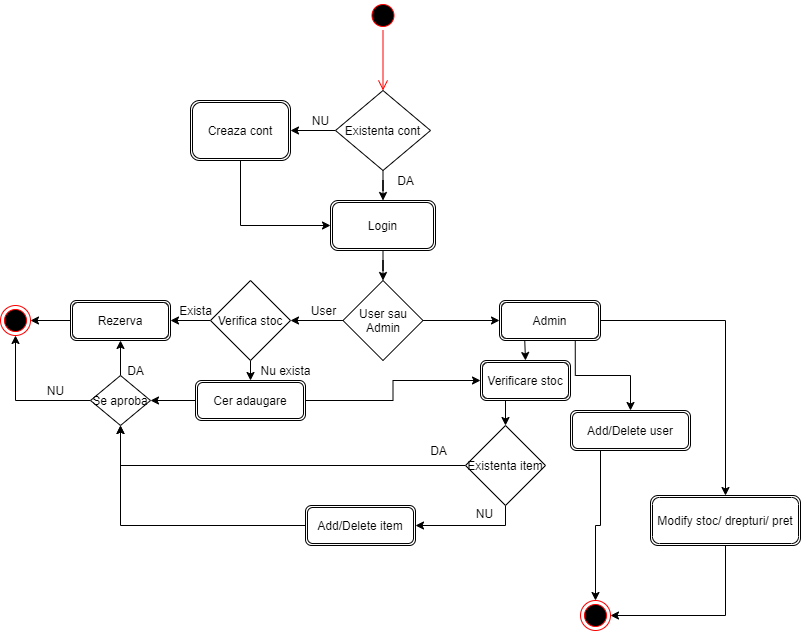

The diagram above was exported from draw.io. Its source (the exported page's mxGraphModel, read from the mxfile embedded in the PNG):
<mxGraphModel dx="1264" dy="592" grid="1" gridSize="10" guides="1" tooltips="1" connect="1" arrows="1" fold="1" page="1" pageScale="1" pageWidth="850" pageHeight="1100" background="#ffffff" math="0" shadow="0">
  <root>
    <mxCell id="0" />
    <mxCell id="1" parent="0" />
    <mxCell id="klxud8pCoZnusw8uMocU-1" value="" style="ellipse;html=1;shape=startState;fillColor=#000000;strokeColor=#ff0000;" parent="1" vertex="1">
      <mxGeometry x="387.5" y="10" width="30" height="30" as="geometry" />
    </mxCell>
    <mxCell id="klxud8pCoZnusw8uMocU-2" value="" style="edgeStyle=orthogonalEdgeStyle;html=1;verticalAlign=bottom;endArrow=open;endSize=8;strokeColor=#ff0000;" parent="1" source="klxud8pCoZnusw8uMocU-1" edge="1">
      <mxGeometry relative="1" as="geometry">
        <mxPoint x="402.5" y="100" as="targetPoint" />
      </mxGeometry>
    </mxCell>
    <mxCell id="klxud8pCoZnusw8uMocU-9" style="edgeStyle=orthogonalEdgeStyle;rounded=0;orthogonalLoop=1;jettySize=auto;html=1;exitX=0.5;exitY=1;exitDx=0;exitDy=0;" parent="1" source="klxud8pCoZnusw8uMocU-5" target="klxud8pCoZnusw8uMocU-8" edge="1">
      <mxGeometry relative="1" as="geometry" />
    </mxCell>
    <mxCell id="klxud8pCoZnusw8uMocU-11" style="edgeStyle=orthogonalEdgeStyle;rounded=0;orthogonalLoop=1;jettySize=auto;html=1;exitX=0;exitY=0.5;exitDx=0;exitDy=0;entryX=1;entryY=0.5;entryDx=0;entryDy=0;" parent="1" source="klxud8pCoZnusw8uMocU-5" target="klxud8pCoZnusw8uMocU-10" edge="1">
      <mxGeometry relative="1" as="geometry" />
    </mxCell>
    <mxCell id="klxud8pCoZnusw8uMocU-5" value="Existenta cont" style="rhombus;whiteSpace=wrap;html=1;" parent="1" vertex="1">
      <mxGeometry x="355" y="100" width="95" height="80" as="geometry" />
    </mxCell>
    <mxCell id="klxud8pCoZnusw8uMocU-16" style="edgeStyle=orthogonalEdgeStyle;rounded=0;orthogonalLoop=1;jettySize=auto;html=1;exitX=0.5;exitY=1;exitDx=0;exitDy=0;" parent="1" source="klxud8pCoZnusw8uMocU-8" target="klxud8pCoZnusw8uMocU-15" edge="1">
      <mxGeometry relative="1" as="geometry" />
    </mxCell>
    <mxCell id="klxud8pCoZnusw8uMocU-8" value="Login" style="shape=ext;double=1;rounded=1;whiteSpace=wrap;html=1;" parent="1" vertex="1">
      <mxGeometry x="350" y="210" width="105" height="50" as="geometry" />
    </mxCell>
    <mxCell id="klxud8pCoZnusw8uMocU-14" style="edgeStyle=orthogonalEdgeStyle;rounded=0;orthogonalLoop=1;jettySize=auto;html=1;exitX=0.5;exitY=1;exitDx=0;exitDy=0;entryX=0;entryY=0.5;entryDx=0;entryDy=0;" parent="1" source="klxud8pCoZnusw8uMocU-10" target="klxud8pCoZnusw8uMocU-8" edge="1">
      <mxGeometry relative="1" as="geometry" />
    </mxCell>
    <mxCell id="klxud8pCoZnusw8uMocU-10" value="Creaza cont" style="shape=ext;double=1;rounded=1;whiteSpace=wrap;html=1;" parent="1" vertex="1">
      <mxGeometry x="210" y="110" width="100" height="60" as="geometry" />
    </mxCell>
    <mxCell id="klxud8pCoZnusw8uMocU-12" value="DA" style="text;html=1;resizable=0;autosize=1;align=center;verticalAlign=middle;points=[];fillColor=none;strokeColor=none;rounded=0;" parent="1" vertex="1">
      <mxGeometry x="410" y="180" width="30" height="20" as="geometry" />
    </mxCell>
    <mxCell id="klxud8pCoZnusw8uMocU-13" value="NU" style="text;html=1;resizable=0;autosize=1;align=center;verticalAlign=middle;points=[];fillColor=none;strokeColor=none;rounded=0;" parent="1" vertex="1">
      <mxGeometry x="325" y="120" width="30" height="20" as="geometry" />
    </mxCell>
    <mxCell id="klxud8pCoZnusw8uMocU-18" style="edgeStyle=orthogonalEdgeStyle;rounded=0;orthogonalLoop=1;jettySize=auto;html=1;exitX=0;exitY=0.5;exitDx=0;exitDy=0;entryX=1;entryY=0.5;entryDx=0;entryDy=0;" parent="1" source="klxud8pCoZnusw8uMocU-15" edge="1">
      <mxGeometry relative="1" as="geometry">
        <mxPoint x="310" y="330" as="targetPoint" />
      </mxGeometry>
    </mxCell>
    <mxCell id="klxud8pCoZnusw8uMocU-60" style="edgeStyle=orthogonalEdgeStyle;rounded=0;orthogonalLoop=1;jettySize=auto;html=1;exitX=1;exitY=0.5;exitDx=0;exitDy=0;entryX=0;entryY=0.5;entryDx=0;entryDy=0;" parent="1" source="klxud8pCoZnusw8uMocU-15" target="klxud8pCoZnusw8uMocU-59" edge="1">
      <mxGeometry relative="1" as="geometry" />
    </mxCell>
    <mxCell id="klxud8pCoZnusw8uMocU-15" value="User sau Admin" style="rhombus;whiteSpace=wrap;html=1;" parent="1" vertex="1">
      <mxGeometry x="362.5" y="290" width="80" height="80" as="geometry" />
    </mxCell>
    <mxCell id="klxud8pCoZnusw8uMocU-19" value="User" style="text;html=1;resizable=0;autosize=1;align=center;verticalAlign=middle;points=[];fillColor=none;strokeColor=none;rounded=0;" parent="1" vertex="1">
      <mxGeometry x="322.5" y="310" width="40" height="20" as="geometry" />
    </mxCell>
    <mxCell id="klxud8pCoZnusw8uMocU-24" style="edgeStyle=orthogonalEdgeStyle;rounded=0;orthogonalLoop=1;jettySize=auto;html=1;exitX=0;exitY=0.5;exitDx=0;exitDy=0;entryX=1;entryY=0.5;entryDx=0;entryDy=0;" parent="1" source="klxud8pCoZnusw8uMocU-22" target="klxud8pCoZnusw8uMocU-23" edge="1">
      <mxGeometry relative="1" as="geometry" />
    </mxCell>
    <mxCell id="klxud8pCoZnusw8uMocU-29" style="edgeStyle=orthogonalEdgeStyle;rounded=0;orthogonalLoop=1;jettySize=auto;html=1;exitX=0.5;exitY=1;exitDx=0;exitDy=0;entryX=0.5;entryY=0;entryDx=0;entryDy=0;" parent="1" source="klxud8pCoZnusw8uMocU-22" target="klxud8pCoZnusw8uMocU-28" edge="1">
      <mxGeometry relative="1" as="geometry" />
    </mxCell>
    <mxCell id="klxud8pCoZnusw8uMocU-22" value="Verifica stoc" style="rhombus;whiteSpace=wrap;html=1;" parent="1" vertex="1">
      <mxGeometry x="230" y="290" width="80" height="80" as="geometry" />
    </mxCell>
    <mxCell id="klxud8pCoZnusw8uMocU-26" style="edgeStyle=orthogonalEdgeStyle;rounded=0;orthogonalLoop=1;jettySize=auto;html=1;exitX=0;exitY=0.5;exitDx=0;exitDy=0;entryX=1;entryY=0.5;entryDx=0;entryDy=0;" parent="1" source="klxud8pCoZnusw8uMocU-23" target="klxud8pCoZnusw8uMocU-25" edge="1">
      <mxGeometry relative="1" as="geometry" />
    </mxCell>
    <mxCell id="klxud8pCoZnusw8uMocU-23" value="Rezerva" style="shape=ext;double=1;rounded=1;whiteSpace=wrap;html=1;" parent="1" vertex="1">
      <mxGeometry x="90" y="310" width="100" height="40" as="geometry" />
    </mxCell>
    <mxCell id="klxud8pCoZnusw8uMocU-25" value="" style="ellipse;html=1;shape=endState;fillColor=#000000;strokeColor=#ff0000;" parent="1" vertex="1">
      <mxGeometry x="20" y="315" width="30" height="30" as="geometry" />
    </mxCell>
    <mxCell id="klxud8pCoZnusw8uMocU-27" value="Exista" style="text;html=1;resizable=0;autosize=1;align=center;verticalAlign=middle;points=[];fillColor=none;strokeColor=none;rounded=0;" parent="1" vertex="1">
      <mxGeometry x="190" y="310" width="50" height="20" as="geometry" />
    </mxCell>
    <mxCell id="klxud8pCoZnusw8uMocU-32" style="edgeStyle=orthogonalEdgeStyle;rounded=0;orthogonalLoop=1;jettySize=auto;html=1;exitX=0;exitY=0.5;exitDx=0;exitDy=0;entryX=1;entryY=0.5;entryDx=0;entryDy=0;" parent="1" source="klxud8pCoZnusw8uMocU-28" target="klxud8pCoZnusw8uMocU-31" edge="1">
      <mxGeometry relative="1" as="geometry" />
    </mxCell>
    <mxCell id="klxud8pCoZnusw8uMocU-55" style="edgeStyle=orthogonalEdgeStyle;rounded=0;orthogonalLoop=1;jettySize=auto;html=1;exitX=1;exitY=0.5;exitDx=0;exitDy=0;entryX=0;entryY=0.5;entryDx=0;entryDy=0;" parent="1" source="klxud8pCoZnusw8uMocU-28" target="klxud8pCoZnusw8uMocU-39" edge="1">
      <mxGeometry relative="1" as="geometry" />
    </mxCell>
    <mxCell id="klxud8pCoZnusw8uMocU-28" value="Cer adaugare" style="shape=ext;double=1;rounded=1;whiteSpace=wrap;html=1;" parent="1" vertex="1">
      <mxGeometry x="215" y="390" width="110" height="40" as="geometry" />
    </mxCell>
    <mxCell id="klxud8pCoZnusw8uMocU-30" value="Nu exista" style="text;html=1;resizable=0;autosize=1;align=center;verticalAlign=middle;points=[];fillColor=none;strokeColor=none;rounded=0;" parent="1" vertex="1">
      <mxGeometry x="270" y="370" width="70" height="20" as="geometry" />
    </mxCell>
    <mxCell id="klxud8pCoZnusw8uMocU-33" style="edgeStyle=orthogonalEdgeStyle;rounded=0;orthogonalLoop=1;jettySize=auto;html=1;exitX=0.5;exitY=0;exitDx=0;exitDy=0;entryX=0.5;entryY=1;entryDx=0;entryDy=0;" parent="1" source="klxud8pCoZnusw8uMocU-31" target="klxud8pCoZnusw8uMocU-23" edge="1">
      <mxGeometry relative="1" as="geometry" />
    </mxCell>
    <mxCell id="klxud8pCoZnusw8uMocU-34" style="edgeStyle=orthogonalEdgeStyle;rounded=0;orthogonalLoop=1;jettySize=auto;html=1;exitX=0;exitY=0.5;exitDx=0;exitDy=0;entryX=0.5;entryY=1;entryDx=0;entryDy=0;" parent="1" source="klxud8pCoZnusw8uMocU-31" target="klxud8pCoZnusw8uMocU-25" edge="1">
      <mxGeometry relative="1" as="geometry" />
    </mxCell>
    <mxCell id="klxud8pCoZnusw8uMocU-31" value="Se aproba" style="rhombus;whiteSpace=wrap;html=1;" parent="1" vertex="1">
      <mxGeometry x="110" y="385" width="60" height="50" as="geometry" />
    </mxCell>
    <mxCell id="klxud8pCoZnusw8uMocU-35" value="DA" style="text;html=1;resizable=0;autosize=1;align=center;verticalAlign=middle;points=[];fillColor=none;strokeColor=none;rounded=0;" parent="1" vertex="1">
      <mxGeometry x="140" y="370" width="30" height="20" as="geometry" />
    </mxCell>
    <mxCell id="klxud8pCoZnusw8uMocU-36" value="NU" style="text;html=1;resizable=0;autosize=1;align=center;verticalAlign=middle;points=[];fillColor=none;strokeColor=none;rounded=0;" parent="1" vertex="1">
      <mxGeometry x="60" y="390" width="30" height="20" as="geometry" />
    </mxCell>
    <mxCell id="klxud8pCoZnusw8uMocU-56" style="edgeStyle=orthogonalEdgeStyle;rounded=0;orthogonalLoop=1;jettySize=auto;html=1;exitX=0.25;exitY=1;exitDx=0;exitDy=0;entryX=0.5;entryY=0;entryDx=0;entryDy=0;" parent="1" source="klxud8pCoZnusw8uMocU-39" target="klxud8pCoZnusw8uMocU-48" edge="1">
      <mxGeometry relative="1" as="geometry" />
    </mxCell>
    <mxCell id="klxud8pCoZnusw8uMocU-39" value="Verificare stoc" style="shape=ext;double=1;rounded=1;whiteSpace=wrap;html=1;" parent="1" vertex="1">
      <mxGeometry x="500" y="370" width="90" height="40" as="geometry" />
    </mxCell>
    <mxCell id="klxud8pCoZnusw8uMocU-54" style="edgeStyle=orthogonalEdgeStyle;rounded=0;orthogonalLoop=1;jettySize=auto;html=1;exitX=0;exitY=0.5;exitDx=0;exitDy=0;entryX=0.5;entryY=1;entryDx=0;entryDy=0;" parent="1" source="klxud8pCoZnusw8uMocU-44" target="klxud8pCoZnusw8uMocU-31" edge="1">
      <mxGeometry relative="1" as="geometry" />
    </mxCell>
    <mxCell id="klxud8pCoZnusw8uMocU-44" value="Add/Delete item" style="shape=ext;double=1;rounded=1;whiteSpace=wrap;html=1;" parent="1" vertex="1">
      <mxGeometry x="325" y="515" width="110" height="40" as="geometry" />
    </mxCell>
    <mxCell id="klxud8pCoZnusw8uMocU-65" style="edgeStyle=orthogonalEdgeStyle;rounded=0;orthogonalLoop=1;jettySize=auto;html=1;exitX=0.25;exitY=1;exitDx=0;exitDy=0;entryX=0.5;entryY=0;entryDx=0;entryDy=0;" parent="1" source="klxud8pCoZnusw8uMocU-45" target="klxud8pCoZnusw8uMocU-64" edge="1">
      <mxGeometry relative="1" as="geometry" />
    </mxCell>
    <mxCell id="klxud8pCoZnusw8uMocU-45" value="Add/Delete user" style="shape=ext;double=1;rounded=1;whiteSpace=wrap;html=1;" parent="1" vertex="1">
      <mxGeometry x="590" y="420" width="120" height="40" as="geometry" />
    </mxCell>
    <mxCell id="klxud8pCoZnusw8uMocU-66" style="edgeStyle=orthogonalEdgeStyle;rounded=0;orthogonalLoop=1;jettySize=auto;html=1;exitX=0.5;exitY=1;exitDx=0;exitDy=0;entryX=1;entryY=0.5;entryDx=0;entryDy=0;" parent="1" source="klxud8pCoZnusw8uMocU-46" target="klxud8pCoZnusw8uMocU-64" edge="1">
      <mxGeometry relative="1" as="geometry" />
    </mxCell>
    <mxCell id="klxud8pCoZnusw8uMocU-46" value="Modify stoc/ drepturi/ pret" style="shape=ext;double=1;rounded=1;whiteSpace=wrap;html=1;" parent="1" vertex="1">
      <mxGeometry x="670" y="505" width="150" height="50" as="geometry" />
    </mxCell>
    <mxCell id="klxud8pCoZnusw8uMocU-50" style="edgeStyle=orthogonalEdgeStyle;rounded=0;orthogonalLoop=1;jettySize=auto;html=1;exitX=0;exitY=0.5;exitDx=0;exitDy=0;entryX=0.5;entryY=1;entryDx=0;entryDy=0;" parent="1" source="klxud8pCoZnusw8uMocU-48" target="klxud8pCoZnusw8uMocU-31" edge="1">
      <mxGeometry relative="1" as="geometry" />
    </mxCell>
    <mxCell id="klxud8pCoZnusw8uMocU-53" style="edgeStyle=orthogonalEdgeStyle;rounded=0;orthogonalLoop=1;jettySize=auto;html=1;exitX=0.5;exitY=1;exitDx=0;exitDy=0;entryX=1;entryY=0.5;entryDx=0;entryDy=0;" parent="1" source="klxud8pCoZnusw8uMocU-48" target="klxud8pCoZnusw8uMocU-44" edge="1">
      <mxGeometry relative="1" as="geometry" />
    </mxCell>
    <mxCell id="klxud8pCoZnusw8uMocU-48" value="Existenta item" style="rhombus;whiteSpace=wrap;html=1;" parent="1" vertex="1">
      <mxGeometry x="485" y="435" width="80" height="80" as="geometry" />
    </mxCell>
    <mxCell id="klxud8pCoZnusw8uMocU-51" value="DA&lt;br&gt;" style="text;html=1;align=center;verticalAlign=middle;resizable=0;points=[];autosize=1;" parent="1" vertex="1">
      <mxGeometry x="442.5" y="450" width="30" height="20" as="geometry" />
    </mxCell>
    <mxCell id="klxud8pCoZnusw8uMocU-57" value="NU" style="text;html=1;align=center;verticalAlign=middle;resizable=0;points=[];autosize=1;" parent="1" vertex="1">
      <mxGeometry x="489" y="513" width="30" height="20" as="geometry" />
    </mxCell>
    <mxCell id="klxud8pCoZnusw8uMocU-61" style="edgeStyle=orthogonalEdgeStyle;rounded=0;orthogonalLoop=1;jettySize=auto;html=1;exitX=0.25;exitY=1;exitDx=0;exitDy=0;entryX=0.5;entryY=0;entryDx=0;entryDy=0;" parent="1" source="klxud8pCoZnusw8uMocU-59" target="klxud8pCoZnusw8uMocU-39" edge="1">
      <mxGeometry relative="1" as="geometry" />
    </mxCell>
    <mxCell id="klxud8pCoZnusw8uMocU-62" style="edgeStyle=orthogonalEdgeStyle;rounded=0;orthogonalLoop=1;jettySize=auto;html=1;exitX=0.75;exitY=1;exitDx=0;exitDy=0;entryX=0.5;entryY=0;entryDx=0;entryDy=0;" parent="1" source="klxud8pCoZnusw8uMocU-59" target="klxud8pCoZnusw8uMocU-45" edge="1">
      <mxGeometry relative="1" as="geometry" />
    </mxCell>
    <mxCell id="klxud8pCoZnusw8uMocU-63" style="edgeStyle=orthogonalEdgeStyle;rounded=0;orthogonalLoop=1;jettySize=auto;html=1;exitX=1;exitY=0.5;exitDx=0;exitDy=0;entryX=0.5;entryY=0;entryDx=0;entryDy=0;" parent="1" source="klxud8pCoZnusw8uMocU-59" target="klxud8pCoZnusw8uMocU-46" edge="1">
      <mxGeometry relative="1" as="geometry" />
    </mxCell>
    <mxCell id="klxud8pCoZnusw8uMocU-59" value="Admin" style="shape=ext;double=1;rounded=1;whiteSpace=wrap;html=1;" parent="1" vertex="1">
      <mxGeometry x="519" y="310" width="101" height="40" as="geometry" />
    </mxCell>
    <mxCell id="klxud8pCoZnusw8uMocU-64" value="" style="ellipse;html=1;shape=endState;fillColor=#000000;strokeColor=#ff0000;" parent="1" vertex="1">
      <mxGeometry x="600" y="610" width="30" height="30" as="geometry" />
    </mxCell>
  </root>
</mxGraphModel>